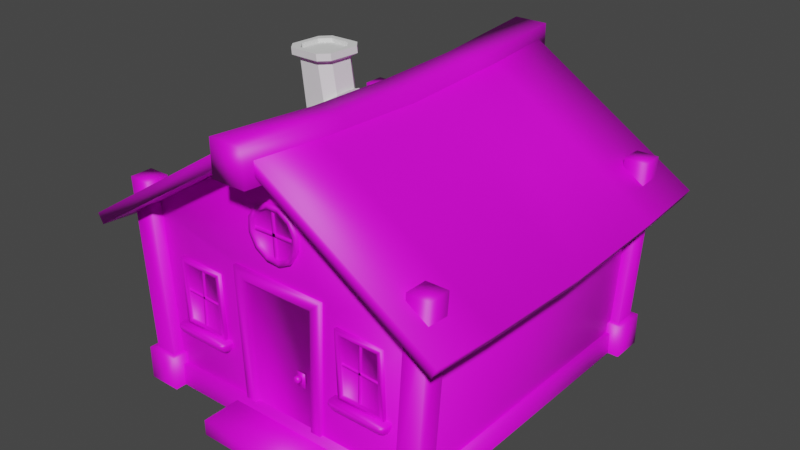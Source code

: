 # Source: House.blend  (saved by Blender 3.1.7; exported with 4.5.12 LTS)
import bpy
from mathutils import Matrix  # noqa: F401  (used for matrix-valued properties, if any)

bpy.ops.wm.read_factory_settings(use_empty=True)
scene = bpy.context.scene
scene.name = 'Scene'

# ---- collections
col_collection_2 = bpy.data.collections.new('Collection 2'); scene.collection.children.link(col_collection_2)

# ---- images (referenced by path relative to the original .blend; pixels are not part of the script)
import os
ASSET_DIR = os.environ.get("B2B_ASSET_DIR", "")  # directory of the original .blend (textures are referenced by path, not embedded)
HERE = os.path.dirname(os.path.abspath(__file__))  # packed textures are extracted next to this script under _unpacked/

def load_image(name, relpath, width, height, colorspace="sRGB"):
    """Load a texture the original file referenced (path relative to the .blend, or extracted next to this script)."""
    p = next((c for c in (os.path.join(HERE, relpath), os.path.join(ASSET_DIR, relpath)) if relpath and os.path.exists(c)), "")
    if p:
        img = bpy.data.images.load(p, check_existing=True)
        img.name = name
    else:  # same state as the original file: an image datablock whose file is absent (Cycles renders it pink)
        img = bpy.data.images.new(name, width, height)
        img.source = "FILE"
        img.filepath = "//" + (relpath or name)
    img.colorspace_settings.name = colorspace
    return img
img_tex_house_png = load_image('Tex_House.png', 'Tex_House.png', 1024, 1024, 'sRGB')
img_tex_house_bricks_png = load_image('Tex_House_Bricks.png', 'Tex_House_Bricks.png', 1024, 1024, 'sRGB')

# ---- materials (node trees are filled in below, after node groups)
mat_mat_house = bpy.data.materials.new('Mat_House')
mat_mat_house.use_transparent_shadow = False
mat_mat_house_bricks = bpy.data.materials.new('Mat_House_Bricks')
mat_mat_house_bricks.use_transparent_shadow = False

# ---- node groups
ng_auto_smooth = bpy.data.node_groups.new('Auto Smooth', 'GeometryNodeTree')
_s = ng_auto_smooth.interface.new_socket(name='Geometry', in_out='OUTPUT', socket_type='NodeSocketGeometry')
_s = ng_auto_smooth.interface.new_socket(name='Geometry', in_out='INPUT', socket_type='NodeSocketGeometry')
_s = ng_auto_smooth.interface.new_socket(name='Angle', in_out='INPUT', socket_type='NodeSocketFloat')
_s.subtype = 'ANGLE'
_s.min_value = 0.0
_s.max_value = 3.142
ng_auto_smooth.is_modifier = True
_N = ng_auto_smooth.nodes; _L = ng_auto_smooth.links
n0 = _N.new('NodeGroupOutput'); n0.name = 'Group Output'; n0.location = (480, -100)
n1 = _N.new('NodeGroupInput'); n1.name = 'Group Input'; n1.location = (-420, -300)
n2 = _N.new('NodeGroupInput'); n2.name = 'Group Input.001'; n2.location = (-60, -100)
n3 = _N.new('GeometryNodeSetShadeSmooth'); n3.name = 'Set Shade Smooth'; n3.location = (120, -100)
n3.domain = 'EDGE'
n4 = _N.new('GeometryNodeSetShadeSmooth'); n4.name = 'Set Shade Smooth.001'; n4.location = (300, -100)
n5 = _N.new('GeometryNodeInputMeshEdgeAngle'); n5.name = 'Edge Angle'; n5.location = (-420, -220)
n6 = _N.new('GeometryNodeInputEdgeSmooth'); n6.name = 'Is Edge Smooth'; n6.location = (-60, -160)
n7 = _N.new('GeometryNodeInputShadeSmooth'); n7.name = 'Is Face Smooth'; n7.location = (-240, -340)
n8 = _N.new('FunctionNodeBooleanMath'); n8.name = 'Boolean Math'; n8.location = (-60, -220)
n9 = _N.new('FunctionNodeCompare'); n9.name = 'Compare'; n9.location = (-240, -180)
n9.operation = 'LESS_EQUAL'
_L.new(n5.outputs[0], n9.inputs[0])
_L.new(n4.outputs[0], n0.inputs[0])
_L.new(n1.outputs[1], n9.inputs[1])
_L.new(n9.outputs[0], n8.inputs[0])
_L.new(n7.outputs[0], n8.inputs[1])
_L.new(n2.outputs[0], n3.inputs[0])
_L.new(n6.outputs[0], n3.inputs[1])
_L.new(n3.outputs[0], n4.inputs[0])
_L.new(n8.outputs[0], n3.inputs[2])
n0.is_active_output = True

# ---- material node trees
mat_mat_house.use_nodes = True; mat_mat_house.node_tree.nodes.clear()
_N = mat_mat_house.node_tree.nodes; _L = mat_mat_house.node_tree.links
n0 = _N.new('ShaderNodeBsdfPrincipled'); n0.name = 'Principled BSDF'; n0.location = (10, 300)
n0.distribution = 'GGX'
n0.subsurface_method = 'RANDOM_WALK_SKIN'
n0.inputs[3].default_value = 1.45
n0.inputs[27].default_value = (0.0, 0.0, 0.0, 1.0)
n0.inputs[28].default_value = 1.0
n1 = _N.new('ShaderNodeOutputMaterial'); n1.name = 'Material Output'; n1.location = (300, 300)
n2 = _N.new('ShaderNodeTexImage'); n2.name = 'Image Texture'; n2.location = (-280, 280)
n2.image = img_tex_house_png
_L.new(n0.outputs[0], n1.inputs[0])
_L.new(n2.outputs[0], n0.inputs[0])
n1.is_active_output = True
mat_mat_house_bricks.use_nodes = True; mat_mat_house_bricks.node_tree.nodes.clear()
_N = mat_mat_house_bricks.node_tree.nodes; _L = mat_mat_house_bricks.node_tree.links
n0 = _N.new('ShaderNodeBsdfPrincipled'); n0.name = 'Principled BSDF'; n0.location = (10, 300)
n0.distribution = 'GGX'
n0.subsurface_method = 'RANDOM_WALK_SKIN'
n0.inputs[3].default_value = 1.45
n0.inputs[27].default_value = (0.0, 0.0, 0.0, 1.0)
n0.inputs[28].default_value = 1.0
n1 = _N.new('ShaderNodeOutputMaterial'); n1.name = 'Material Output'; n1.location = (300, 300)
n2 = _N.new('ShaderNodeTexImage'); n2.name = 'Image Texture'; n2.location = (-280, 280)
n2.image = img_tex_house_bricks_png
_L.new(n0.outputs[0], n1.inputs[0])
_L.new(n2.outputs[0], n0.inputs[0])
n1.is_active_output = True

# ---- world
world_world = bpy.data.worlds.new('World'); scene.world = world_world
world_world.use_nodes = True; world_world.node_tree.nodes.clear()
_N = world_world.node_tree.nodes; _L = world_world.node_tree.links
n0 = _N.new('ShaderNodeOutputWorld'); n0.name = 'World Output'; n0.location = (300, 300)
n1 = _N.new('ShaderNodeBackground'); n1.name = 'Background'; n1.location = (10, 300)
n1.inputs[0].default_value = (0.05088, 0.05088, 0.05088, 1.0)
_L.new(n1.outputs[0], n0.inputs[0])
n0.is_active_output = True
world_world.color = (0.05088, 0.05088, 0.05088)
world_world.use_sun_shadow = False
world_world.sun_shadow_jitter_overblur = 0.0

# ---- meshes
me_cube_012 = bpy.data.meshes.new('Cube.012')
me_cube_012.from_pydata([(-1.69, -1.82, 0.0), (-1.82, -1.82, 2.08), (-1.69, 1.82, 0.0), (-1.82, 1.82, 2.08), (1.69, -1.82, 0.0), (1.82, -1.82, 2.08), (1.69, 1.82, 0.0), (1.82, 1.82, 2.08), (0.0, 1.82, 0.0), (0.0, 1.82, 3.2), (0.0, -1.82, 0.0), (0.0, -1.82, 3.2), (-1.69, 0.0, 0.0), (-1.82, 0.0, 1.95), (1.69, 0.0, 0.0), (1.82, 0.0, 1.95), (0.0, 0.0, 2.99), (0.0, -1.82, 1.748), (-0.5382, -1.82, 1.748), (0.5085, -1.82, 1.742), (0.4641, -1.82, 0.2558), (-0.4642, -1.82, 0.2422), (1.56, -1.95, 0.39), (1.495, -1.625, 1.937e-08), (1.885, -2.015, 1.937e-08), (1.82, -1.95, 0.39), (1.82, -1.69, 0.39), (1.495, -1.625, 0.39), (1.69, -1.69, 2.405), (1.95, -1.69, 2.405), (1.95, -1.95, 2.405), (1.495, -2.015, 1.937e-08), (1.56, -1.69, 0.39), (1.885, -1.625, 1.937e-08), (1.495, -2.015, 0.39), (1.885, -1.625, 0.39), (1.885, -2.015, 0.39), (1.69, -1.95, 2.405), (-1.495, -2.015, 1.937e-08), (-1.82, -1.95, 0.39), (-1.885, -1.625, 1.937e-08), (-1.495, -1.625, 0.39), (-1.885, -1.625, 0.39), (-1.69, -1.95, 2.405), (-1.69, -1.69, 2.405), (-1.95, -1.95, 2.405), (-1.56, -1.95, 0.39), (-1.495, -1.625, 1.937e-08), (-1.56, -1.69, 0.39), (-1.885, -2.015, 1.937e-08), (-1.82, -1.69, 0.39), (-1.495, -2.015, 0.39), (-1.885, -2.015, 0.39), (-1.95, -1.69, 2.405), (1.495, 2.015, 1.937e-08), (1.56, 1.95, 0.39), (1.495, 1.625, 1.937e-08), (1.56, 1.69, 0.39), (1.885, 1.625, 1.937e-08), (1.495, 2.015, 0.39), (1.495, 1.625, 0.39), (1.885, 1.625, 0.39), (1.885, 2.015, 1.937e-08), (1.82, 1.95, 0.39), (1.82, 1.69, 0.39), (1.885, 2.015, 0.39), (1.69, 1.95, 2.405), (1.69, 1.69, 2.405), (1.95, 1.69, 2.405), (1.95, 1.95, 2.405), (-1.495, 2.015, 1.937e-08), (-1.495, 1.625, 1.937e-08), (-1.885, 2.015, 1.937e-08), (-1.82, 1.95, 0.39), (-1.885, 1.625, 1.937e-08), (-1.495, 2.015, 0.39), (-1.885, 2.015, 0.39), (-1.69, 1.69, 2.405), (-1.95, 1.69, 2.405), (-1.56, 1.95, 0.39), (-1.56, 1.69, 0.39), (-1.82, 1.69, 0.39), (-1.495, 1.625, 0.39), (-1.885, 1.625, 0.39), (-1.69, 1.95, 2.405), (-1.95, 1.95, 2.405), (0.0, 2.21, 3.25), (2.165, 2.21, 1.885), (2.23, 2.21, 1.998), (2.23, 1.365, 1.933), (0.065, 2.34e-09, 3.246), (2.165, 1.365, 1.82), (0.065, 1.365, 3.298), (0.0, 1.365, 3.185), (2.23, 2.207e-07, 1.881), (0.0, -2.21, 3.25), (0.065, -2.21, 3.363), (0.065, 2.21, 3.363), (2.165, -2.21, 1.885), (2.23, -2.21, 1.998), (0.0, -2.165e-15, 3.133), (2.23, -1.365, 1.933), (2.165, -1.365, 1.82), (0.065, -1.365, 3.298), (2.165, 2.183e-07, 1.768), (0.0, -1.365, 3.185), (-0.065, -2.21, 3.363), (-2.165, -2.21, 1.885), (-2.23, -2.21, 1.998), (-2.23, 1.365, 1.933), (-2.23, -1.365, 1.933), (-2.165, -1.365, 1.82), (-2.165, 1.365, 1.82), (-2.165, 2.183e-07, 1.768), (-0.065, 2.21, 3.363), (-2.165, 2.21, 1.885), (-2.23, 2.21, 1.998), (-0.065, 2.34e-09, 3.246), (-0.065, -1.365, 3.298), (-0.065, 1.365, 3.298), (-2.23, 2.207e-07, 1.881), (-0.2034, 2.34, 3.026), (0.2034, -2.34, 3.026), (-0.2034, 1.04, 2.924), (-0.2034, -1.24e-07, 2.873), (-0.2034, -1.04, 2.924), (-0.2034, 1.24e-07, 3.31), (-0.2034, 1.04, 3.331), (0.2034, 1.04, 2.924), (0.2034, -1.24e-07, 3.31), (-0.2034, -2.34, 3.026), (-0.2034, -2.34, 3.432), (-0.2034, 2.34, 3.432), (0.2034, -2.34, 3.432), (0.2034, 2.34, 3.026), (0.2034, 2.34, 3.432), (-0.2034, -1.04, 3.331), (0.2034, -1.04, 2.924), (0.2034, 1.24e-07, 2.873), (0.2034, 1.04, 3.331), (0.2034, -1.04, 3.331), (-1.768, -1.885, 0.0), (-1.768, -1.885, 0.26), (-1.768, 1.885, 0.0), (-1.768, 1.885, 0.26), (1.755, -1.885, 0.0), (1.755, -1.885, 0.26), (1.755, 1.885, 0.0), (1.755, 1.885, 0.26), (-0.3953, -1.859, 0.26), (-0.4495, -1.859, 1.69), (-0.52, -1.729, 0.26), (-0.585, -1.729, 1.82), (0.3953, -1.859, 0.26), (0.4495, -1.859, 1.69), (0.52, -1.729, 0.26), (0.585, -1.729, 1.82), (-0.52, -1.859, 0.26), (-0.585, -1.859, 1.82), (0.585, -1.859, 1.82), (0.52, -1.859, 0.26), (-0.3953, -1.807, 0.26), (-0.4495, -1.807, 1.69), (0.4495, -1.807, 1.69), (0.3953, -1.807, 0.26), (-0.65, -2.34, 0.0), (-0.65, -2.34, 0.182), (-0.65, -1.82, 0.0), (-0.65, -1.82, 0.182), (0.65, -2.34, 0.0), (0.65, -2.34, 0.182), (0.65, -1.82, 0.0), (0.65, -1.82, 0.182), (-1.315, -1.859, 0.897), (-1.337, -1.859, 1.573), (-1.365, -1.755, 0.845), (-1.391, -1.755, 1.625), (-0.8471, -1.859, 0.884), (-0.869, -1.859, 1.56), (-0.793, -1.755, 0.832), (-0.819, -1.755, 1.612), (-1.365, -1.859, 0.845), (-1.391, -1.859, 1.625), (-0.819, -1.859, 1.612), (-0.793, -1.859, 0.832), (-1.315, -1.821, 0.897), (-1.337, -1.821, 1.573), (-0.869, -1.821, 1.56), (-0.8471, -1.821, 0.884), (-1.131, -1.833, 0.884), (-1.105, -1.833, 1.573), (-1.131, -1.807, 0.884), (-1.105, -1.807, 1.573), (-1.105, -1.833, 0.884), (-1.079, -1.833, 1.573), (-1.105, -1.807, 0.884), (-1.079, -1.807, 1.573), (-1.359, -1.833, 1.255), (-0.8255, -1.833, 1.229), (-1.359, -1.807, 1.255), (-0.8255, -1.807, 1.229), (-1.359, -1.833, 1.229), (-0.8255, -1.833, 1.203), (-1.359, -1.807, 1.229), (-0.8255, -1.807, 1.203), (0.83, -1.859, 0.897), (0.8081, -1.859, 1.573), (0.78, -1.755, 0.845), (0.754, -1.755, 1.625), (1.298, -1.859, 0.884), (1.276, -1.859, 1.56), (1.352, -1.755, 0.832), (1.326, -1.755, 1.612), (0.78, -1.859, 0.845), (0.754, -1.859, 1.625), (1.326, -1.859, 1.612), (1.352, -1.859, 0.832), (0.83, -1.821, 0.897), (0.8081, -1.821, 1.573), (1.276, -1.821, 1.56), (1.298, -1.821, 0.884), (1.014, -1.833, 0.884), (1.04, -1.833, 1.573), (1.014, -1.807, 0.884), (1.04, -1.807, 1.573), (1.04, -1.833, 0.884), (1.066, -1.833, 1.573), (1.04, -1.807, 0.884), (1.066, -1.807, 1.573), (0.7865, -1.833, 1.255), (1.319, -1.833, 1.229), (0.7865, -1.807, 1.255), (1.319, -1.807, 1.229), (0.7865, -1.833, 1.229), (1.319, -1.833, 1.203), (0.7865, -1.807, 1.229), (1.319, -1.807, 1.203), (-0.01447, -1.833, 2.041), (-0.03528, -1.833, 2.639), (-0.01447, -1.807, 2.041), (-0.03528, -1.807, 2.639), (0.02447, -1.833, 2.042), (0.003658, -1.833, 2.64), (0.02447, -1.807, 2.042), (0.003658, -1.807, 2.64), (-0.2796, -1.833, 2.342), (0.28, -1.833, 2.352), (-0.2796, -1.807, 2.342), (0.28, -1.807, 2.352), (-0.2778, -1.833, 2.303), (0.2817, -1.833, 2.313), (-0.2778, -1.807, 2.303), (0.2817, -1.807, 2.313), (-1.391, -1.82, 0.715), (-1.43, -1.82, 0.845), (-0.767, -1.82, 0.715), (-0.728, -1.82, 0.845), (-1.336, -1.898, 0.715), (-1.391, -1.843, 0.715), (-1.375, -1.882, 0.715), (-1.43, -1.908, 0.845), (-1.375, -1.963, 0.845), (-1.414, -1.947, 0.845), (-0.767, -1.843, 0.715), (-0.822, -1.898, 0.715), (-0.7831, -1.882, 0.715), (-0.7828, -1.963, 0.845), (-0.728, -1.908, 0.845), (-0.744, -1.947, 0.845), (-0.728, -1.82, 0.806), (-0.7411, -1.82, 0.7582), (-1.417, -1.82, 0.7582), (-1.43, -1.82, 0.806), (-0.7828, -1.963, 0.806), (-0.7958, -1.937, 0.7585), (-0.741, -1.882, 0.7584), (-0.728, -1.908, 0.806), (-0.757, -1.921, 0.7585), (-0.7441, -1.947, 0.806), (-1.362, -1.937, 0.7585), (-1.375, -1.963, 0.806), (-1.43, -1.908, 0.806), (-1.417, -1.882, 0.7584), (-1.414, -1.947, 0.806), (-1.401, -1.921, 0.7585), (0.754, -1.82, 0.715), (0.715, -1.82, 0.845), (1.378, -1.82, 0.715), (1.417, -1.82, 0.845), (0.809, -1.898, 0.715), (0.754, -1.843, 0.715), (0.7701, -1.882, 0.715), (0.715, -1.908, 0.845), (0.7698, -1.963, 0.845), (0.731, -1.947, 0.845), (1.378, -1.843, 0.715), (1.323, -1.898, 0.715), (1.362, -1.882, 0.715), (1.362, -1.963, 0.845), (1.417, -1.908, 0.845), (1.401, -1.947, 0.845), (1.417, -1.82, 0.806), (1.404, -1.82, 0.7582), (0.7281, -1.82, 0.7582), (0.715, -1.82, 0.806), (1.362, -1.963, 0.806), (1.349, -1.937, 0.7585), (1.404, -1.882, 0.7584), (1.417, -1.908, 0.806), (1.388, -1.921, 0.7585), (1.401, -1.947, 0.806), (0.7828, -1.937, 0.7585), (0.7698, -1.963, 0.806), (0.715, -1.908, 0.806), (0.728, -1.882, 0.7584), (0.7311, -1.947, 0.806), (0.744, -1.921, 0.7585), (0.2484, -1.825, 0.861), (0.2412, -1.825, 0.8511), (0.2412, -1.825, 0.8389), (0.2484, -1.825, 0.829), (0.26, -1.825, 0.8253), (0.2716, -1.825, 0.829), (0.2788, -1.825, 0.8389), (0.2788, -1.825, 0.8511), (0.26, -1.825, 0.8647), (0.2716, -1.825, 0.861), (0.26, -1.904, 0.8647), (0.26, -1.894, 0.8802), (0.2716, -1.904, 0.861), (0.2807, -1.894, 0.8735), (0.2788, -1.904, 0.8511), (0.2935, -1.894, 0.8559), (0.2788, -1.904, 0.8389), (0.2935, -1.894, 0.8341), (0.2716, -1.904, 0.829), (0.2807, -1.894, 0.8165), (0.26, -1.904, 0.8253), (0.26, -1.894, 0.8098), (0.2484, -1.904, 0.829), (0.2393, -1.894, 0.8165), (0.2412, -1.904, 0.8389), (0.2265, -1.894, 0.8341), (0.2412, -1.904, 0.8511), (0.2265, -1.894, 0.8559), (0.2484, -1.904, 0.861), (0.2393, -1.894, 0.8735), (0.26, -1.84, 0.8647), (0.26, -1.872, 0.8866), (0.26, -1.85, 0.8802), (0.2716, -1.84, 0.861), (0.2845, -1.872, 0.8787), (0.2807, -1.85, 0.8735), (0.2788, -1.84, 0.8511), (0.2996, -1.872, 0.8579), (0.2935, -1.85, 0.8559), (0.2788, -1.84, 0.8389), (0.2996, -1.872, 0.8321), (0.2935, -1.85, 0.8341), (0.2716, -1.84, 0.829), (0.2845, -1.872, 0.8113), (0.2807, -1.85, 0.8165), (0.26, -1.84, 0.8253), (0.26, -1.872, 0.8034), (0.26, -1.85, 0.8098), (0.2484, -1.84, 0.829), (0.2355, -1.872, 0.8113), (0.2393, -1.85, 0.8165), (0.2412, -1.84, 0.8389), (0.2204, -1.872, 0.8321), (0.2265, -1.85, 0.8341), (0.2412, -1.84, 0.8511), (0.2204, -1.872, 0.8579), (0.2265, -1.85, 0.8559), (0.2484, -1.84, 0.861), (0.2355, -1.872, 0.8787), (0.2393, -1.85, 0.8735), (0.208, -1.827, 0.728), (0.208, -1.827, 0.897), (0.208, -1.82, 0.728), (0.208, -1.82, 0.897), (0.312, -1.827, 0.728), (0.312, -1.827, 0.897), (0.312, -1.82, 0.728), (0.312, -1.82, 0.897), (-0.06841, -1.779, 2.658), (-0.05602, -1.861, 2.6), (0.09961, -1.779, 2.649), (0.08156, -1.861, 2.593), (0.2409, -1.779, 2.558), (0.1973, -1.861, 2.519), (0.3177, -1.779, 2.408), (0.2602, -1.861, 2.396), (0.3094, -1.779, 2.24), (0.2533, -1.861, 2.258), (0.2181, -1.779, 2.099), (0.1786, -1.861, 2.143), (0.06841, -1.779, 2.022), (0.05602, -1.861, 2.08), (-0.09961, -1.779, 2.031), (-0.08156, -1.861, 2.087), (-0.2409, -1.779, 2.122), (-0.1973, -1.861, 2.161), (-0.3177, -1.779, 2.272), (-0.2602, -1.861, 2.284), (-0.3094, -1.779, 2.44), (-0.2533, -1.861, 2.422), (-0.2181, -1.779, 2.581), (-0.1786, -1.861, 2.537), (0.09961, -1.861, 2.649), (-0.06841, -1.861, 2.658), (0.2409, -1.861, 2.558), (0.3177, -1.861, 2.408), (0.3094, -1.861, 2.24), (0.2181, -1.861, 2.099), (0.06841, -1.861, 2.022), (-0.09961, -1.861, 2.031), (-0.2409, -1.861, 2.122), (-0.3177, -1.861, 2.272), (-0.3094, -1.861, 2.44), (-0.2181, -1.861, 2.581), (0.08156, -1.822, 2.593), (-0.05602, -1.822, 2.6), (0.1973, -1.822, 2.519), (0.2602, -1.822, 2.396), (0.2533, -1.822, 2.258), (0.1786, -1.822, 2.143), (0.05602, -1.822, 2.08), (-0.08156, -1.822, 2.087), (-0.1973, -1.822, 2.161), (-0.2602, -1.822, 2.284), (-0.2533, -1.822, 2.422), (-0.1786, -1.822, 2.537)], [], [(12, 13, 3, 2), (8, 9, 7, 6), (14, 15, 5, 4), (16, 13, 1, 11), (15, 16, 11, 5), (4, 20, 10), (2, 3, 9, 8), (7, 9, 16, 15), (9, 3, 13, 16), (6, 7, 15, 14), (0, 1, 13, 12), (1, 18, 17, 11), (21, 18, 1, 0), (20, 4, 5, 19), (19, 5, 11, 17), (0, 10, 21), (31, 34, 27, 23), (23, 27, 35, 33), (33, 35, 36, 24), (24, 36, 34, 31), (25, 26, 29, 30), (22, 32, 27, 34), (32, 26, 35, 27), (26, 25, 36, 35), (25, 22, 34, 36), (29, 28, 37, 30), (32, 22, 37, 28), (22, 25, 30, 37), (26, 32, 28, 29), (38, 47, 41, 51), (47, 40, 42, 41), (40, 49, 52, 42), (49, 38, 51, 52), (39, 45, 53, 50), (46, 51, 41, 48), (48, 41, 42, 50), (50, 42, 52, 39), (39, 52, 51, 46), (53, 45, 43, 44), (48, 44, 43, 46), (46, 43, 45, 39), (50, 53, 44, 48), (54, 56, 60, 59), (56, 58, 61, 60), (58, 62, 65, 61), (62, 54, 59, 65), (55, 59, 60, 57), (57, 60, 61, 64), (64, 61, 65, 63), (63, 65, 59, 55), (57, 67, 66, 55), (55, 66, 69, 63), (64, 68, 67, 57), (63, 69, 68, 64), (68, 69, 66, 67), (70, 75, 82, 71), (71, 82, 83, 74), (74, 83, 76, 72), (72, 76, 75, 70), (73, 81, 78, 85), (79, 80, 82, 75), (81, 73, 76, 83), (73, 79, 75, 76), (78, 77, 84, 85), (80, 79, 84, 77), (79, 73, 85, 84), (81, 80, 77, 78), (80, 81, 83, 82), (97, 92, 89, 88), (86, 97, 88, 87), (91, 104, 100, 93), (94, 90, 103, 101), (89, 94, 104, 91), (87, 91, 93, 86), (93, 92, 97, 86), (88, 89, 91, 87), (104, 94, 101, 102), (92, 90, 94, 89), (98, 99, 96, 95), (102, 101, 99, 98), (105, 102, 98, 95), (100, 104, 102, 105), (101, 103, 96, 99), (114, 116, 109, 119), (86, 115, 116, 114), (107, 95, 106, 108), (111, 107, 108, 110), (105, 95, 107, 111), (112, 93, 100, 113), (120, 110, 118, 117), (109, 112, 113, 120), (115, 86, 93, 112), (116, 115, 112, 109), (113, 111, 110, 120), (119, 109, 120, 117), (100, 105, 111, 113), (110, 108, 106, 118), (123, 127, 132, 121), (121, 132, 135, 134), (137, 140, 133, 122), (122, 133, 131, 130), (125, 137, 122, 130), (135, 132, 127, 139), (139, 127, 126, 129), (129, 126, 136, 140), (121, 134, 128, 123), (123, 128, 138, 124), (124, 138, 137, 125), (134, 135, 139, 128), (128, 139, 129, 138), (138, 129, 140, 137), (130, 131, 136, 125), (125, 136, 126, 124), (124, 126, 127, 123), (140, 136, 131, 133), (141, 142, 144, 143), (143, 144, 148, 147), (147, 148, 146, 145), (145, 146, 142, 141), (148, 144, 142, 146), (157, 158, 152, 151), (155, 156, 159, 160), (154, 150, 162, 163), (156, 152, 158, 159), (149, 150, 158, 157), (154, 153, 160, 159), (164, 163, 162, 161), (150, 154, 159, 158), (153, 154, 163, 164), (150, 149, 161, 162), (165, 166, 168, 167), (171, 172, 170, 169), (169, 170, 166, 165), (172, 168, 166, 170), (181, 182, 176, 175), (179, 180, 183, 184), (173, 177, 188, 185), (175, 179, 184, 181), (180, 176, 182, 183), (173, 174, 182, 181), (178, 177, 184, 183), (177, 173, 181, 184), (174, 178, 183, 182), (174, 173, 185, 186), (178, 174, 186, 187), (177, 178, 187, 188), (189, 190, 192, 191), (201, 202, 198, 197), (195, 196, 194, 193), (193, 194, 190, 189), (203, 204, 202, 201), (197, 198, 200, 199), (213, 214, 208, 207), (211, 212, 215, 216), (205, 209, 220, 217), (207, 211, 216, 213), (212, 208, 214, 215), (205, 206, 214, 213), (210, 209, 216, 215), (209, 205, 213, 216), (206, 210, 215, 214), (206, 205, 217, 218), (210, 206, 218, 219), (209, 210, 219, 220), (221, 222, 224, 223), (233, 234, 230, 229), (227, 228, 226, 225), (225, 226, 222, 221), (235, 236, 234, 233), (229, 230, 232, 231), (237, 238, 240, 239), (249, 250, 246, 245), (243, 244, 242, 241), (241, 242, 238, 237), (251, 252, 250, 249), (245, 246, 248, 247), (253, 255, 263, 265, 264, 257, 259, 258), (255, 270, 275, 263), (258, 282, 271, 253), (277, 265, 263, 275), (266, 273, 278, 268), (269, 256, 267, 276), (273, 266, 261, 280), (281, 260, 254, 272), (256, 254, 260, 262, 261, 266, 268, 267), (274, 264, 265, 277), (257, 279, 284, 259), (280, 261, 262, 283), (283, 262, 260, 281), (259, 284, 282, 258), (264, 274, 279, 257), (268, 278, 276, 267), (274, 277, 278, 273), (277, 275, 276, 278), (280, 283, 284, 279), (283, 281, 282, 284), (275, 270, 269, 276), (273, 280, 279, 274), (271, 282, 281, 272), (285, 287, 295, 297, 296, 289, 291, 290), (287, 302, 307, 295), (290, 314, 303, 285), (309, 297, 295, 307), (298, 305, 310, 300), (301, 288, 299, 308), (305, 298, 293, 312), (313, 292, 286, 304), (288, 286, 292, 294, 293, 298, 300, 299), (306, 296, 297, 309), (289, 311, 316, 291), (312, 293, 294, 315), (315, 294, 292, 313), (291, 316, 314, 290), (296, 306, 311, 289), (300, 310, 308, 299), (306, 309, 310, 305), (309, 307, 308, 310), (312, 315, 316, 311), (315, 313, 314, 316), (307, 302, 301, 308), (305, 312, 311, 306), (303, 314, 313, 304), (346, 328, 348, 375), (332, 334, 357, 354), (334, 336, 360, 357), (336, 338, 363, 360), (338, 340, 366, 363), (340, 342, 369, 366), (342, 344, 372, 369), (344, 346, 375, 372), (330, 332, 354, 351), (359, 362, 321, 322), (374, 347, 325, 317), (350, 353, 324, 326), (356, 359, 322, 323), (362, 365, 320, 321), (368, 371, 318, 319), (347, 350, 326, 325), (353, 356, 323, 324), (371, 374, 317, 318), (330, 328, 327, 329), (332, 330, 329, 331), (334, 332, 331, 333), (336, 334, 333, 335), (338, 336, 335, 337), (340, 338, 337, 339), (342, 340, 339, 341), (344, 342, 341, 343), (346, 344, 343, 345), (328, 346, 345, 327), (329, 327, 345, 343, 341, 339, 337, 335, 333, 331), (348, 351, 352, 349), (349, 352, 350, 347), (351, 354, 355, 352), (352, 355, 353, 350), (354, 357, 358, 355), (355, 358, 356, 353), (357, 360, 361, 358), (358, 361, 359, 356), (360, 363, 364, 361), (361, 364, 362, 359), (363, 366, 367, 364), (364, 367, 365, 362), (366, 369, 370, 367), (367, 370, 368, 365), (369, 372, 373, 370), (370, 373, 371, 368), (372, 375, 376, 373), (373, 376, 374, 371), (375, 348, 349, 376), (376, 349, 347, 374), (365, 368, 319, 320), (328, 330, 351, 348), (377, 378, 380, 379), (383, 384, 382, 381), (381, 382, 378, 377), (379, 383, 381, 377), (384, 380, 378, 382), (385, 410, 409, 387), (387, 409, 411, 389), (389, 411, 412, 391), (391, 412, 413, 393), (393, 413, 414, 395), (395, 414, 415, 397), (397, 415, 416, 399), (399, 416, 417, 401), (401, 417, 418, 403), (403, 418, 419, 405), (398, 396, 426, 427), (405, 419, 420, 407), (407, 420, 410, 385), (386, 388, 409, 410), (388, 390, 411, 409), (390, 392, 412, 411), (392, 394, 413, 412), (394, 396, 414, 413), (396, 398, 415, 414), (398, 400, 416, 415), (400, 402, 417, 416), (402, 404, 418, 417), (404, 406, 419, 418), (406, 408, 420, 419), (408, 386, 410, 420), (421, 422, 432, 431, 430, 429, 428, 427, 426, 425, 424, 423), (392, 390, 423, 424), (406, 404, 430, 431), (400, 398, 427, 428), (394, 392, 424, 425), (408, 406, 431, 432), (388, 386, 422, 421), (402, 400, 428, 429), (396, 394, 425, 426), (386, 408, 432, 422), (390, 388, 421, 423), (404, 402, 429, 430), (185, 188, 187, 186), (217, 220, 219, 218)])
me_cube_012.polygons.foreach_set('use_smooth', [True] * 317)
me_cube_012.polygons.foreach_set('material_index', [0, 0, 0, 0, 0, 0, 0, 0, 0, 0, 0, 1, 1, 1, 1, 0, 0, 0, 0, 0, 0, 0, 0, 0, 0, 0, 0, 0, 0, 0, 0, 0, 0, 0, 0, 0, 0, 0, 0, 0, 0, 0, 0, 0, 0, 0, 0, 0, 0, 0, 0, 0, 0, 0, 0, 0, 0, 0, 0, 0, 0, 0, 0, 0, 0, 0, 0, 0, 0, 0, 0, 0, 0, 0, 0, 0, 0, 0, 0, 0, 0, 0, 0, 0, 0, 0, 0, 0, 0, 0, 0, 0, 0, 0, 0, 0, 0, 0, 0, 0, 0, 0, 0, 0, 0, 0, 0, 0, 0, 0, 0, 0, 0, 0, 0, 0, 0, 0, 0, 0, 0, 0, 0, 0, 0, 0, 0, 0, 0, 0, 0, 0, 0, 0, 0, 0, 0, 0, 0, 0, 0, 0, 0, 0, 0, 0, 0, 0, 0, 0, 0, 0, 0, 0, 0, 0, 0, 0, 0, 0, 0, 0, 0, 0, 0, 0, 0, 0, 0, 0, 0, 0, 0, 0, 0, 0, 0, 0, 0, 0, 0, 0, 0, 0, 0, 0, 0, 0, 0, 0, 0, 0, 0, 0, 0, 0, 0, 0, 0, 0, 0, 0, 0, 0, 0, 0, 0, 0, 0, 0, 0, 0, 0, 0, 0, 0, 0, 0, 0, 0, 0, 0, 0, 0, 0, 0, 0, 0, 0, 0, 0, 0, 0, 0, 0, 0, 0, 0, 0, 0, 0, 0, 0, 0, 0, 0, 0, 0, 0, 0, 0, 0, 0, 0, 0, 0, 0, 0, 0, 0, 0, 0, 0, 0, 0, 0, 0, 0, 0, 0, 0, 0, 0, 0, 0, 0, 0, 0, 0, 0, 0, 0, 0, 0, 0, 0, 0, 0, 0, 0, 0, 0, 0, 0, 0, 0, 0, 0, 0, 0, 0, 0, 0, 0, 0, 0, 0, 0, 0, 0, 0, 0, 0, 0, 0, 0, 0])
_uv = me_cube_012.uv_layers.new(name='UVMap')
_uv.uv.foreach_set('vector', [0.0261, 0.9211, 0.05377, 0.9211, 0.0556, 0.9468, 0.0261, 0.9468, 0.07027, 0.8671, 0.0261, 0.8671, 0.04083, 0.8413, 0.07027, 0.8431, 0.1439, 0.9229, 0.1715, 0.9229, 0.1734, 0.9487, 0.1439, 0.9486, 0.1157, 0.858, 0.1156, 0.8836, 0.08988, 0.8836, 0.08989, 0.858, 0.1156, 0.8321, 0.1157, 0.858, 0.08989, 0.858, 0.08988, 0.8321, 0.1864, 0.8259, 0.1828, 0.8086, 0.1864, 0.802, 0.07027, 0.891, 0.04083, 0.8928, 0.0261, 0.8671, 0.07027, 0.8671, 0.1414, 0.8321, 0.1414, 0.858, 0.1157, 0.858, 0.1156, 0.8321, 0.1414, 0.858, 0.1414, 0.8836, 0.1156, 0.8836, 0.1157, 0.858, 0.1439, 0.8971, 0.1734, 0.8972, 0.1715, 0.9229, 0.1439, 0.9229, 0.0261, 0.8953, 0.0556, 0.8953, 0.05377, 0.9211, 0.0261, 0.9211, -0.0003184, 0.6274, 0.3512, 0.5364, 0.4988, 0.5364, 0.4988, 0.9126, 0.3715, 0.1234, 0.3512, 0.5364, -0.0003184, 0.6274, 0.03533, 0.05703, 0.626, 0.1272, 0.9622, 0.05703, 0.9978, 0.6274, 0.6382, 0.5347, 0.6382, 0.5347, 0.9978, 0.6274, 0.4988, 0.9126, 0.4988, 0.5364, 0.1864, 0.7781, 0.1864, 0.802, 0.183, 0.7954, 0.4523, 0.9547, 0.4578, 0.9547, 0.4578, 0.9602, 0.4523, 0.9602, 0.3694, 0.7106, 0.3639, 0.7106, 0.3639, 0.7051, 0.3694, 0.7051, 0.4174, 0.9592, 0.4229, 0.9592, 0.4229, 0.9648, 0.4174, 0.9647, 0.3994, 0.961, 0.3939, 0.961, 0.3939, 0.9555, 0.3994, 0.9555, 0.4308, 0.7146, 0.4272, 0.7146, 0.4272, 0.686, 0.4308, 0.686, 0.339, 0.9562, 0.339, 0.9598, 0.3381, 0.9608, 0.3381, 0.9552, 0.339, 0.9598, 0.3427, 0.9598, 0.3436, 0.9608, 0.3381, 0.9608, 0.3427, 0.9598, 0.3427, 0.9562, 0.3436, 0.9552, 0.3436, 0.9608, 0.3427, 0.9562, 0.339, 0.9562, 0.3381, 0.9552, 0.3436, 0.9552, 0.2761, 0.7172, 0.2798, 0.7172, 0.2798, 0.7209, 0.2761, 0.7209, 0.4437, 0.686, 0.4473, 0.686, 0.4473, 0.7143, 0.4437, 0.7143, 0.4375, 0.6547, 0.4412, 0.655, 0.4412, 0.6835, 0.4375, 0.6833, 0.3852, 0.6648, 0.3888, 0.6646, 0.3888, 0.6931, 0.3852, 0.6934, 0.4499, 0.959, 0.4499, 0.9646, 0.4444, 0.9645, 0.4444, 0.959, 0.3436, 0.9472, 0.3436, 0.9528, 0.3381, 0.9528, 0.3381, 0.9472, 0.2883, 0.9634, 0.2883, 0.9578, 0.2938, 0.9578, 0.2938, 0.9634, 0.3596, 0.9552, 0.3596, 0.9608, 0.3541, 0.9608, 0.3541, 0.9552, 0.456, 0.6833, 0.456, 0.6547, 0.4596, 0.6547, 0.4596, 0.6833, 0.3757, 0.9529, 0.3766, 0.952, 0.3766, 0.9575, 0.3757, 0.9566, 0.3757, 0.9566, 0.3766, 0.9575, 0.3711, 0.9575, 0.372, 0.9566, 0.372, 0.9566, 0.3711, 0.9575, 0.3711, 0.952, 0.372, 0.9529, 0.372, 0.9529, 0.3711, 0.952, 0.3766, 0.952, 0.3757, 0.9529, 0.4624, 0.5736, 0.4624, 0.5699, 0.466, 0.5699, 0.466, 0.5736, 0.3326, 0.6866, 0.3326, 0.7148, 0.3289, 0.7149, 0.3289, 0.6866, 0.4512, 0.559, 0.4512, 0.5304, 0.4548, 0.5301, 0.4548, 0.5587, 0.4308, 0.6549, 0.4308, 0.6835, 0.4272, 0.6833, 0.4272, 0.6547, 0.3631, 0.9633, 0.3631, 0.9578, 0.3686, 0.9578, 0.3686, 0.9633, 0.4076, 0.9555, 0.4076, 0.961, 0.4021, 0.961, 0.4021, 0.9555, 0.4339, 0.9645, 0.4339, 0.959, 0.4394, 0.959, 0.4394, 0.9645, 0.3516, 0.9472, 0.3516, 0.9528, 0.3461, 0.9528, 0.3461, 0.9472, 0.331, 0.9598, 0.3301, 0.9608, 0.3301, 0.9552, 0.331, 0.9562, 0.331, 0.9562, 0.3301, 0.9552, 0.3356, 0.9552, 0.3347, 0.9562, 0.3347, 0.9562, 0.3356, 0.9552, 0.3356, 0.9608, 0.3347, 0.9598, 0.3347, 0.9598, 0.3356, 0.9608, 0.3301, 0.9608, 0.331, 0.9598, 0.3264, 0.6866, 0.3264, 0.7149, 0.3227, 0.7149, 0.3227, 0.6866, 0.3827, 0.6646, 0.3827, 0.6931, 0.379, 0.6934, 0.379, 0.6648, 0.4473, 0.655, 0.4473, 0.6835, 0.4437, 0.6833, 0.4437, 0.6547, 0.4375, 0.7146, 0.4375, 0.686, 0.4412, 0.686, 0.4412, 0.7146, 0.3227, 0.7211, 0.3227, 0.7174, 0.3264, 0.7174, 0.3264, 0.7211, 0.4581, 0.8237, 0.4526, 0.8237, 0.4526, 0.8182, 0.4581, 0.8182, 0.2824, 0.9623, 0.2769, 0.9623, 0.2769, 0.9567, 0.2824, 0.9567, 0.3841, 0.957, 0.3896, 0.957, 0.3896, 0.9625, 0.3841, 0.9625, 0.3356, 0.9528, 0.3301, 0.9528, 0.3301, 0.9472, 0.3356, 0.9472, 0.456, 0.6858, 0.4596, 0.6858, 0.4596, 0.7144, 0.456, 0.7144, 0.347, 0.9562, 0.347, 0.9598, 0.3461, 0.9608, 0.3461, 0.9552, 0.3507, 0.9598, 0.3507, 0.9562, 0.3516, 0.9552, 0.3516, 0.9608, 0.3507, 0.9562, 0.347, 0.9562, 0.3461, 0.9552, 0.3516, 0.9552, 0.4238, 0.7211, 0.4201, 0.7211, 0.4201, 0.7175, 0.4238, 0.7175, 0.461, 0.5584, 0.4573, 0.5584, 0.4573, 0.5302, 0.461, 0.5301, 0.3729, 0.6646, 0.3765, 0.6648, 0.3765, 0.6934, 0.3729, 0.6931, 0.4535, 0.6833, 0.4498, 0.6835, 0.4498, 0.655, 0.4535, 0.6547, 0.347, 0.9598, 0.3507, 0.9598, 0.3516, 0.9608, 0.3461, 0.9608, 0.9247, 0.8321, 0.9247, 0.844, 0.8939, 0.8441, 0.8939, 0.8321, 0.9616, 0.8683, 0.9598, 0.8684, 0.9598, 0.8322, 0.9616, 0.8321, 0.7761, 0.8269, 0.7761, 0.8075, 0.807, 0.8075, 0.807, 0.8268, 0.8939, 0.8634, 0.9247, 0.8634, 0.9247, 0.8827, 0.8939, 0.8827, 0.8355, 0.8533, 0.8348, 0.8726, 0.8331, 0.8726, 0.8338, 0.8533, 0.7761, 0.8388, 0.7761, 0.8269, 0.807, 0.8268, 0.807, 0.8388, 0.8172, 0.9511, 0.8187, 0.9512, 0.8187, 0.9632, 0.8172, 0.9631, 0.8364, 0.8413, 0.8355, 0.8533, 0.8338, 0.8533, 0.8348, 0.8413, 0.8331, 0.8726, 0.8348, 0.8726, 0.8355, 0.8919, 0.8338, 0.8919, 0.9247, 0.844, 0.9247, 0.8634, 0.8939, 0.8634, 0.8939, 0.8441, 0.9635, 0.7762, 0.9653, 0.7763, 0.9653, 0.8125, 0.9635, 0.8125, 0.8338, 0.8919, 0.8355, 0.8919, 0.8364, 0.9038, 0.8348, 0.9039, 0.807, 0.7882, 0.7761, 0.7882, 0.7761, 0.7762, 0.807, 0.7762, 0.807, 0.8075, 0.7761, 0.8075, 0.7761, 0.7882, 0.807, 0.7882, 0.8939, 0.8827, 0.9247, 0.8827, 0.9247, 0.8947, 0.8939, 0.8947, 0.8399, 0.8861, 0.8704, 0.8861, 0.8704, 0.8981, 0.8399, 0.8981, 0.9639, 0.9009, 0.9639, 0.9371, 0.9621, 0.937, 0.9621, 0.9008, 0.9641, 0.8684, 0.9641, 0.8322, 0.966, 0.8321, 0.966, 0.8683, 0.9548, 0.844, 0.9557, 0.8321, 0.9573, 0.8321, 0.9564, 0.8441, 0.807, 0.7882, 0.807, 0.7762, 0.8374, 0.7763, 0.8374, 0.7882, 0.8374, 0.8269, 0.807, 0.8268, 0.807, 0.8075, 0.8374, 0.8075, 0.8704, 0.9174, 0.8704, 0.9367, 0.8399, 0.9367, 0.8399, 0.9174, 0.9564, 0.8827, 0.9548, 0.8827, 0.954, 0.8634, 0.9557, 0.8634, 0.8374, 0.8388, 0.807, 0.8388, 0.807, 0.8268, 0.8374, 0.8269, 0.9573, 0.8947, 0.9557, 0.8946, 0.9548, 0.8827, 0.9564, 0.8827, 0.954, 0.8634, 0.9548, 0.844, 0.9564, 0.8441, 0.9557, 0.8634, 0.8399, 0.8981, 0.8704, 0.8981, 0.8704, 0.9174, 0.8399, 0.9174, 0.807, 0.8075, 0.807, 0.7882, 0.8374, 0.7882, 0.8374, 0.8075, 0.8704, 0.9367, 0.8704, 0.9487, 0.8399, 0.9487, 0.8399, 0.9367, 0.3235, 0.643, 0.3292, 0.643, 0.3306, 0.6614, 0.3249, 0.6614, 0.4094, 0.7051, 0.4094, 0.7108, 0.4036, 0.7108, 0.4036, 0.7051, 0.4279, 0.6338, 0.4336, 0.6338, 0.435, 0.6522, 0.4293, 0.6522, 0.4176, 0.7108, 0.4119, 0.7108, 0.4119, 0.7051, 0.4176, 0.7051, 0.4433, 0.6044, 0.4375, 0.6044, 0.4375, 0.586, 0.4433, 0.586, 0.4458, 0.586, 0.4515, 0.586, 0.4515, 0.6044, 0.4458, 0.6044, 0.4458, 0.6044, 0.4515, 0.6044, 0.4515, 0.6191, 0.4458, 0.6191, 0.4458, 0.6191, 0.4515, 0.6191, 0.4515, 0.6338, 0.4458, 0.6338, 0.4433, 0.6522, 0.4375, 0.6522, 0.4375, 0.6338, 0.4433, 0.6338, 0.4433, 0.6338, 0.4375, 0.6338, 0.4375, 0.6191, 0.4433, 0.6191, 0.4433, 0.6191, 0.4375, 0.6191, 0.4375, 0.6044, 0.4433, 0.6044, 0.4293, 0.586, 0.435, 0.586, 0.4336, 0.6044, 0.4279, 0.6044, 0.4279, 0.6044, 0.4336, 0.6044, 0.4333, 0.6191, 0.4272, 0.6191, 0.4272, 0.6191, 0.4333, 0.6191, 0.4336, 0.6338, 0.4279, 0.6338, 0.3249, 0.5952, 0.3306, 0.5952, 0.3292, 0.6136, 0.3235, 0.6136, 0.3235, 0.6136, 0.3292, 0.6136, 0.3289, 0.6283, 0.3227, 0.6283, 0.3227, 0.6283, 0.3289, 0.6283, 0.3292, 0.643, 0.3235, 0.643, 0.4458, 0.6338, 0.4515, 0.6338, 0.4515, 0.6522, 0.4458, 0.6522, 0.4389, 0.7762, 0.4425, 0.7762, 0.4425, 0.8296, 0.4389, 0.8296, 0.3179, 0.9452, 0.3142, 0.9452, 0.3142, 0.8953, 0.3179, 0.8953, 0.3081, 0.8953, 0.3117, 0.8953, 0.3117, 0.9487, 0.3081, 0.9486, 0.4487, 0.8261, 0.445, 0.8261, 0.445, 0.7762, 0.4487, 0.7762, 0.3399, 0.7762, 0.3898, 0.7762, 0.3898, 0.8296, 0.3399, 0.8296, 0.4185, 0.6743, 0.4185, 0.6964, 0.4166, 0.6964, 0.4166, 0.6743, 0.3018, 0.697, 0.3018, 0.6749, 0.3037, 0.6749, 0.3037, 0.697, 0.4353, 0.5423, 0.4353, 0.5551, 0.4346, 0.5551, 0.4346, 0.5423, 0.4307, 0.6818, 0.4307, 0.6983, 0.4289, 0.6983, 0.4289, 0.6818, 0.3423, 0.6283, 0.3416, 0.6485, 0.3397, 0.6504, 0.3406, 0.6283, 0.3543, 0.6485, 0.3535, 0.6283, 0.3553, 0.6283, 0.3562, 0.6504, 0.6706, 0.8963, 0.6714, 0.9166, 0.6587, 0.9166, 0.6595, 0.8963, 0.3416, 0.6485, 0.3543, 0.6485, 0.3562, 0.6504, 0.3397, 0.6504, 0.4267, 0.5497, 0.4267, 0.5698, 0.4259, 0.5698, 0.4259, 0.5497, 0.4322, 0.613, 0.4322, 0.6331, 0.4315, 0.6331, 0.4315, 0.613, 0.4153, 0.6355, 0.4129, 0.6355, 0.4129, 0.63, 0.4153, 0.63, 0.3906, 0.7014, 0.393, 0.7014, 0.393, 0.707, 0.3906, 0.7069, 0.4153, 0.6275, 0.4129, 0.6275, 0.4129, 0.6091, 0.4153, 0.6091, 0.4098, 0.5458, 0.4098, 0.5642, 0.4043, 0.5642, 0.4043, 0.5458, 0.7159, 0.8967, 0.7159, 0.9078, 0.7145, 0.9078, 0.7145, 0.8967, 0.5831, 0.9506, 0.5831, 0.9397, 0.5846, 0.9397, 0.5846, 0.9506, 0.5909, 0.9562, 0.5909, 0.9496, 0.5915, 0.9496, 0.5915, 0.9562, 0.6814, 0.9424, 0.6814, 0.9343, 0.6828, 0.9343, 0.6828, 0.9424, 0.7174, 0.8649, 0.7174, 0.873, 0.7159, 0.873, 0.7159, 0.8649, 0.6363, 0.9347, 0.6362, 0.9251, 0.637, 0.9244, 0.637, 0.9354, 0.6296, 0.9255, 0.6296, 0.9351, 0.6289, 0.9359, 0.6289, 0.9248, 0.6296, 0.9351, 0.6363, 0.9347, 0.637, 0.9354, 0.6289, 0.9359, 0.6362, 0.9251, 0.6296, 0.9255, 0.6289, 0.9248, 0.637, 0.9244, 0.7187, 0.941, 0.7187, 0.9505, 0.7181, 0.9505, 0.7181, 0.941, 0.7139, 0.9557, 0.7139, 0.949, 0.7144, 0.949, 0.7144, 0.9557, 0.717, 0.8251, 0.717, 0.8346, 0.7165, 0.8346, 0.7165, 0.8251, 0.4709, 0.6812, 0.4709, 0.6909, 0.4705, 0.6909, 0.4705, 0.6812, 0.4725, 0.5402, 0.4725, 0.5478, 0.4721, 0.5477, 0.4721, 0.5402, 0.4704, 0.6767, 0.4704, 0.667, 0.4707, 0.667, 0.4707, 0.6767, 0.4707, 0.5718, 0.4707, 0.5816, 0.4703, 0.5815, 0.4703, 0.5718, 0.4724, 0.5935, 0.4724, 0.586, 0.4727, 0.586, 0.4727, 0.5935, 0.4732, 0.5793, 0.4732, 0.5718, 0.4735, 0.5718, 0.4735, 0.5793, 0.7159, 0.8832, 0.7159, 0.8943, 0.7145, 0.8943, 0.7145, 0.8832, 0.7145, 0.933, 0.7145, 0.922, 0.7159, 0.922, 0.7159, 0.933, 0.5939, 0.9562, 0.5939, 0.9496, 0.5945, 0.9496, 0.5945, 0.9562, 0.6814, 0.9111, 0.6814, 0.903, 0.6828, 0.903, 0.6828, 0.9111, 0.7179, 0.8145, 0.7179, 0.8226, 0.7165, 0.8226, 0.7165, 0.8145, 0.5315, 0.9421, 0.5315, 0.9325, 0.5322, 0.9317, 0.5322, 0.9428, 0.5249, 0.9329, 0.5249, 0.9425, 0.5242, 0.9432, 0.5242, 0.9322, 0.5249, 0.9425, 0.5315, 0.9421, 0.5322, 0.9428, 0.5242, 0.9432, 0.5315, 0.9325, 0.5249, 0.9329, 0.5242, 0.9322, 0.5322, 0.9317, 0.5432, 0.9431, 0.5432, 0.9526, 0.5427, 0.9526, 0.5427, 0.9431, 0.5885, 0.9496, 0.5885, 0.9562, 0.5879, 0.9562, 0.5879, 0.9496, 0.717, 0.8371, 0.717, 0.8467, 0.7165, 0.8467, 0.7165, 0.8371, 0.471, 0.5637, 0.471, 0.5541, 0.4713, 0.5541, 0.4713, 0.5638, 0.4725, 0.5302, 0.4725, 0.5377, 0.4721, 0.5377, 0.4721, 0.5301, 0.4704, 0.7032, 0.4704, 0.6935, 0.4707, 0.6935, 0.4707, 0.7032, 0.4704, 0.6645, 0.4704, 0.6547, 0.4707, 0.6547, 0.4707, 0.6645, 0.4731, 0.7201, 0.4731, 0.7125, 0.4735, 0.7125, 0.4735, 0.7201, 0.4732, 0.6623, 0.4732, 0.6547, 0.4736, 0.6547, 0.4736, 0.6623, 0.4714, 0.605, 0.4714, 0.5966, 0.4718, 0.5966, 0.4718, 0.605, 0.385, 0.7178, 0.385, 0.7258, 0.3845, 0.7257, 0.3845, 0.7178, 0.4714, 0.617, 0.4714, 0.6086, 0.4718, 0.6086, 0.4718, 0.617, 0.2828, 0.7172, 0.2828, 0.7257, 0.2823, 0.7256, 0.2823, 0.7172, 0.472, 0.6327, 0.472, 0.6248, 0.4724, 0.6248, 0.4724, 0.6327, 0.4718, 0.6443, 0.4718, 0.6363, 0.4722, 0.6363, 0.4722, 0.6443, 0.4383, 0.8671, 0.4383, 0.8759, 0.438, 0.8759, 0.4374, 0.8757, 0.4372, 0.8752, 0.4372, 0.8679, 0.4374, 0.8673, 0.438, 0.8671, 0.437, 0.9491, 0.437, 0.9498, 0.4361, 0.9498, 0.4366, 0.9491, 0.3346, 0.9651, 0.3341, 0.9645, 0.335, 0.9645, 0.335, 0.9651, 0.4355, 0.9498, 0.4361, 0.9491, 0.4366, 0.9491, 0.4361, 0.9498, 0.4384, 0.7729, 0.4378, 0.7729, 0.4378, 0.7723, 0.4384, 0.7723, 0.437, 0.9505, 0.437, 0.951, 0.4357, 0.951, 0.4357, 0.9505, 0.4378, 0.7729, 0.4384, 0.7729, 0.4384, 0.7813, 0.4378, 0.7813, 0.3337, 0.9638, 0.3337, 0.9632, 0.335, 0.9632, 0.335, 0.9638, 0.3596, 0.952, 0.3596, 0.962, 0.3584, 0.962, 0.3578, 0.9617, 0.3576, 0.9612, 0.3576, 0.9528, 0.3578, 0.9522, 0.3584, 0.952, 0.4366, 0.8755, 0.4372, 0.8752, 0.4374, 0.8757, 0.4369, 0.8761, 0.4372, 0.8679, 0.4366, 0.8675, 0.4369, 0.8669, 0.4374, 0.8673, 0.4378, 0.7813, 0.4384, 0.7813, 0.4384, 0.7818, 0.4378, 0.7818, 0.3332, 0.9638, 0.3332, 0.9632, 0.3337, 0.9632, 0.3337, 0.9638, 0.3341, 0.9651, 0.3335, 0.9645, 0.3341, 0.9645, 0.3346, 0.9651, 0.4365, 0.7734, 0.4371, 0.7731, 0.4371, 0.7811, 0.4365, 0.7807, 0.4352, 0.951, 0.4352, 0.9504, 0.4357, 0.9505, 0.4357, 0.951, 0.4371, 0.7731, 0.4371, 0.7725, 0.4378, 0.7723, 0.4378, 0.7729, 0.4355, 0.9498, 0.4361, 0.9498, 0.4357, 0.9505, 0.4352, 0.9504, 0.4378, 0.7813, 0.4378, 0.7818, 0.4371, 0.7816, 0.4371, 0.7811, 0.3332, 0.9638, 0.3337, 0.9638, 0.3341, 0.9645, 0.3335, 0.9645, 0.4361, 0.9498, 0.437, 0.9498, 0.437, 0.9505, 0.4357, 0.9505, 0.4378, 0.7729, 0.4378, 0.7813, 0.4371, 0.7811, 0.4371, 0.7731, 0.335, 0.9645, 0.3341, 0.9645, 0.3337, 0.9638, 0.335, 0.9638, 0.4368, 0.9241, 0.4368, 0.9329, 0.4365, 0.9329, 0.4359, 0.9327, 0.4357, 0.9321, 0.4357, 0.9249, 0.4359, 0.9243, 0.4365, 0.9241, 0.3264, 0.9633, 0.3264, 0.9639, 0.3255, 0.9639, 0.3261, 0.9633, 0.3304, 0.9651, 0.3298, 0.9645, 0.3307, 0.9645, 0.3307, 0.9651, 0.325, 0.9639, 0.3255, 0.9632, 0.3261, 0.9633, 0.3255, 0.9639, 0.4384, 0.7848, 0.4378, 0.7848, 0.4378, 0.7843, 0.4384, 0.7843, 0.3264, 0.9646, 0.3264, 0.9651, 0.3252, 0.9651, 0.3252, 0.9646, 0.4378, 0.7848, 0.4384, 0.7848, 0.4384, 0.7932, 0.4378, 0.7932, 0.3294, 0.9638, 0.3294, 0.9632, 0.3307, 0.9632, 0.3307, 0.9638, 0.3909, 0.9472, 0.3909, 0.9572, 0.3896, 0.9572, 0.3891, 0.957, 0.3888, 0.9564, 0.3888, 0.948, 0.3891, 0.9475, 0.3896, 0.9472, 0.4352, 0.9325, 0.4357, 0.9321, 0.4359, 0.9327, 0.4354, 0.933, 0.4357, 0.9249, 0.4352, 0.9245, 0.4354, 0.9239, 0.4359, 0.9243, 0.4378, 0.7932, 0.4384, 0.7932, 0.4384, 0.7938, 0.4378, 0.7938, 0.3289, 0.9638, 0.3289, 0.9632, 0.3294, 0.9632, 0.3294, 0.9638, 0.3298, 0.9651, 0.3293, 0.9645, 0.3298, 0.9645, 0.3304, 0.9651, 0.4365, 0.7854, 0.4371, 0.785, 0.4371, 0.793, 0.4365, 0.7927, 0.3246, 0.9651, 0.3246, 0.9646, 0.3252, 0.9646, 0.3252, 0.9651, 0.4371, 0.785, 0.4371, 0.7845, 0.4378, 0.7843, 0.4378, 0.7848, 0.325, 0.9639, 0.3255, 0.9639, 0.3252, 0.9646, 0.3246, 0.9646, 0.4378, 0.7932, 0.4378, 0.7938, 0.4371, 0.7936, 0.4371, 0.793, 0.3289, 0.9638, 0.3294, 0.9638, 0.3298, 0.9645, 0.3293, 0.9645, 0.3255, 0.9639, 0.3264, 0.9639, 0.3264, 0.9646, 0.3252, 0.9646, 0.4378, 0.7848, 0.4378, 0.7932, 0.4371, 0.793, 0.4371, 0.785, 0.3307, 0.9645, 0.3298, 0.9645, 0.3294, 0.9638, 0.3307, 0.9638, 0.06793, 0.6977, 0.06793, 0.698, 0.06763, 0.698, 0.06763, 0.6976, 0.06483, 0.698, 0.06483, 0.6983, 0.06453, 0.6983, 0.06453, 0.6979, 0.06483, 0.6983, 0.06484, 0.6985, 0.06453, 0.6986, 0.06453, 0.6983, 0.199, 0.5786, 0.199, 0.5789, 0.1987, 0.5789, 0.1987, 0.5786, 0.199, 0.5789, 0.199, 0.5792, 0.1987, 0.5793, 0.1987, 0.5789, 0.08653, 0.6572, 0.08654, 0.657, 0.08684, 0.657, 0.08684, 0.6573, 0.08654, 0.657, 0.08654, 0.6566, 0.08684, 0.6566, 0.08684, 0.657, 0.08654, 0.6566, 0.08653, 0.6564, 0.08684, 0.6563, 0.08684, 0.6566, 0.06484, 0.6977, 0.06483, 0.698, 0.06453, 0.6979, 0.06453, 0.6976, 0.2044, 0.5786, 0.2044, 0.5787, 0.2042, 0.5787, 0.2042, 0.5786, 0.2069, 0.6471, 0.2069, 0.6473, 0.2067, 0.6473, 0.2067, 0.6471, 0.2042, 0.6471, 0.2042, 0.6473, 0.204, 0.6473, 0.204, 0.6471, 0.2042, 0.6474, 0.2042, 0.6476, 0.204, 0.6476, 0.204, 0.6474, 0.2044, 0.5787, 0.2044, 0.5789, 0.2042, 0.5789, 0.2042, 0.5787, 0.2017, 0.5787, 0.2017, 0.5789, 0.2015, 0.5789, 0.2015, 0.5787, 0.2069, 0.6473, 0.2069, 0.6475, 0.2067, 0.6475, 0.2067, 0.6473, 0.2042, 0.6473, 0.2042, 0.6474, 0.204, 0.6474, 0.204, 0.6473, 0.2017, 0.5789, 0.2017, 0.579, 0.2015, 0.579, 0.2015, 0.5789, 0.1955, 0.5796, 0.1952, 0.5795, 0.1953, 0.5793, 0.1955, 0.5794, 0.1958, 0.5795, 0.1955, 0.5796, 0.1955, 0.5794, 0.1956, 0.5793, 0.196, 0.5792, 0.1958, 0.5795, 0.1956, 0.5793, 0.1957, 0.5792, 0.196, 0.5789, 0.196, 0.5792, 0.1957, 0.5792, 0.1957, 0.579, 0.1958, 0.5787, 0.196, 0.5789, 0.1957, 0.579, 0.1956, 0.5789, 0.1955, 0.5786, 0.1958, 0.5787, 0.1956, 0.5789, 0.1955, 0.5788, 0.1952, 0.5787, 0.1955, 0.5786, 0.1955, 0.5788, 0.1953, 0.5789, 0.195, 0.5789, 0.1952, 0.5787, 0.1953, 0.5789, 0.1952, 0.579, 0.195, 0.5792, 0.195, 0.5789, 0.1952, 0.579, 0.1952, 0.5792, 0.1952, 0.5795, 0.195, 0.5792, 0.1952, 0.5792, 0.1953, 0.5793, 0.1955, 0.5794, 0.1953, 0.5793, 0.1952, 0.5792, 0.1952, 0.579, 0.1953, 0.5789, 0.1955, 0.5788, 0.1956, 0.5789, 0.1957, 0.579, 0.1957, 0.5792, 0.1956, 0.5793, 0.06763, 0.698, 0.06763, 0.6983, 0.06731, 0.6983, 0.06731, 0.698, 0.08358, 0.6563, 0.08388, 0.6564, 0.08375, 0.6566, 0.08358, 0.6566, 0.06453, 0.6976, 0.06453, 0.6979, 0.06421, 0.698, 0.06422, 0.6977, 0.08388, 0.6564, 0.08406, 0.6567, 0.08385, 0.6567, 0.08375, 0.6566, 0.06453, 0.6979, 0.06453, 0.6983, 0.06421, 0.6983, 0.06421, 0.698, 0.08406, 0.6567, 0.08406, 0.657, 0.08385, 0.6569, 0.08385, 0.6567, 0.06453, 0.6983, 0.06453, 0.6986, 0.06422, 0.6985, 0.06421, 0.6983, 0.08406, 0.657, 0.08388, 0.6572, 0.08375, 0.6571, 0.08385, 0.6569, 0.1987, 0.5786, 0.1987, 0.5789, 0.1984, 0.5789, 0.1984, 0.5786, 0.08388, 0.6572, 0.08358, 0.6573, 0.08358, 0.6571, 0.08375, 0.6571, 0.1987, 0.5789, 0.1987, 0.5793, 0.1984, 0.5792, 0.1984, 0.5789, 0.08358, 0.6573, 0.08329, 0.6572, 0.08342, 0.6571, 0.08358, 0.6571, 0.08684, 0.6573, 0.08684, 0.657, 0.08716, 0.657, 0.08715, 0.6572, 0.08329, 0.6572, 0.08311, 0.657, 0.08332, 0.6569, 0.08342, 0.6571, 0.08684, 0.657, 0.08684, 0.6566, 0.08716, 0.6566, 0.08716, 0.657, 0.08311, 0.657, 0.08311, 0.6567, 0.08332, 0.6567, 0.08332, 0.6569, 0.08684, 0.6566, 0.08684, 0.6563, 0.08715, 0.6564, 0.08716, 0.6566, 0.08311, 0.6567, 0.08329, 0.6564, 0.08342, 0.6566, 0.08332, 0.6567, 0.06763, 0.6976, 0.06763, 0.698, 0.06731, 0.698, 0.06731, 0.6977, 0.08329, 0.6564, 0.08358, 0.6563, 0.08358, 0.6566, 0.08342, 0.6566, 0.2017, 0.5786, 0.2017, 0.5787, 0.2015, 0.5787, 0.2015, 0.5786, 0.06793, 0.698, 0.06793, 0.6983, 0.06763, 0.6983, 0.06763, 0.698, 0.1414, 0.6607, 0.1414, 0.663, 0.1413, 0.663, 0.1413, 0.6607, 0.1413, 0.6679, 0.1413, 0.6655, 0.1414, 0.6655, 0.1414, 0.6679, 0.2013, 0.7067, 0.2013, 0.7091, 0.1998, 0.7091, 0.1998, 0.7067, 0.1413, 0.6758, 0.1413, 0.6743, 0.1414, 0.6743, 0.1414, 0.6758, 0.1414, 0.6704, 0.1414, 0.6718, 0.1413, 0.6718, 0.1413, 0.6704, 0.382, 0.7222, 0.3809, 0.7222, 0.3809, 0.7198, 0.382, 0.7198, 0.382, 0.7198, 0.3809, 0.7198, 0.3809, 0.7178, 0.382, 0.7178, 0.3325, 0.7238, 0.3314, 0.7238, 0.3314, 0.7218, 0.3326, 0.7218, 0.3326, 0.7218, 0.3314, 0.7218, 0.3314, 0.7194, 0.3326, 0.7194, 0.3326, 0.7194, 0.3314, 0.7194, 0.3314, 0.7173, 0.3325, 0.7173, 0.3117, 0.7175, 0.3129, 0.7175, 0.3129, 0.7196, 0.3117, 0.7196, 0.3117, 0.7196, 0.3129, 0.7196, 0.3129, 0.722, 0.3117, 0.722, 0.3117, 0.722, 0.3129, 0.722, 0.3129, 0.724, 0.3117, 0.724, 0.3092, 0.7239, 0.3081, 0.7239, 0.3081, 0.7217, 0.3093, 0.7217, 0.3093, 0.7217, 0.3081, 0.7217, 0.3081, 0.7194, 0.3093, 0.7194, 0.3525, 0.7246, 0.3525, 0.7264, 0.3519, 0.7264, 0.3519, 0.7246, 0.3093, 0.7194, 0.3081, 0.7194, 0.3081, 0.7175, 0.3092, 0.7175, 0.382, 0.7243, 0.3809, 0.7243, 0.3809, 0.7222, 0.382, 0.7222, 0.2947, 0.7086, 0.2947, 0.7067, 0.2956, 0.7065, 0.2956, 0.7088, 0.2947, 0.7067, 0.2938, 0.705, 0.2944, 0.7044, 0.2956, 0.7065, 0.2938, 0.705, 0.2921, 0.704, 0.2923, 0.7032, 0.2944, 0.7044, 0.2921, 0.704, 0.2901, 0.704, 0.2899, 0.7032, 0.2923, 0.7032, 0.2901, 0.704, 0.2884, 0.705, 0.2879, 0.7044, 0.2899, 0.7032, 0.2884, 0.705, 0.2875, 0.7067, 0.2867, 0.7065, 0.2879, 0.7044, 0.2875, 0.7067, 0.2875, 0.7086, 0.2867, 0.7088, 0.2867, 0.7065, 0.2875, 0.7086, 0.2884, 0.7103, 0.2879, 0.7109, 0.2867, 0.7088, 0.2884, 0.7103, 0.2901, 0.7113, 0.2899, 0.7121, 0.2879, 0.7109, 0.2901, 0.7113, 0.2921, 0.7113, 0.2923, 0.7121, 0.2899, 0.7121, 0.2921, 0.7113, 0.2938, 0.7103, 0.2944, 0.7109, 0.2923, 0.7121, 0.2938, 0.7103, 0.2947, 0.7086, 0.2956, 0.7088, 0.2944, 0.7109, 0.8484, 0.9616, 0.8484, 0.9636, 0.8475, 0.9653, 0.8458, 0.9662, 0.8438, 0.9662, 0.8421, 0.9653, 0.8412, 0.9636, 0.8412, 0.9616, 0.8421, 0.9599, 0.8438, 0.959, 0.8458, 0.959, 0.8475, 0.9599, 0.4709, 0.6487, 0.471, 0.6469, 0.4715, 0.6469, 0.4715, 0.6487, 0.4685, 0.6487, 0.4685, 0.6506, 0.4679, 0.6506, 0.4679, 0.6487, 0.3525, 0.7227, 0.3525, 0.7246, 0.3519, 0.7246, 0.3519, 0.7227, 0.4709, 0.6507, 0.4709, 0.6487, 0.4715, 0.6487, 0.4715, 0.6507, 0.4684, 0.6469, 0.4685, 0.6487, 0.4679, 0.6487, 0.4679, 0.6469, 0.3489, 0.7247, 0.3489, 0.7228, 0.3495, 0.7228, 0.3495, 0.7247, 0.3525, 0.721, 0.3525, 0.7227, 0.3519, 0.7227, 0.3519, 0.721, 0.471, 0.6522, 0.4709, 0.6507, 0.4715, 0.6507, 0.4715, 0.6522, 0.3489, 0.7228, 0.3489, 0.721, 0.3495, 0.721, 0.3495, 0.7228, 0.3489, 0.7264, 0.3489, 0.7247, 0.3495, 0.7247, 0.3495, 0.7264, 0.4685, 0.6506, 0.4684, 0.6522, 0.4679, 0.6522, 0.4679, 0.6506, 0.916, 0.9706, 0.9094, 0.971, 0.9094, 0.9614, 0.916, 0.961, 0.926, 0.9724, 0.9194, 0.9728, 0.9194, 0.9632, 0.926, 0.9629])
me_cube_012.materials.append(mat_mat_house)
me_cube_012.materials.append(mat_mat_house_bricks)
me_cube_012.use_remesh_fix_poles = True
me_cube_012.use_remesh_preserve_attributes = False
me_cube_012.update()
me_msh_chinmey = bpy.data.meshes.new('msh_chinmey')
me_msh_chinmey.from_pydata([(-1.24, 0.9587, 2.563), (-1.139, 0.8385, 2.612), (-1.222, 0.8454, 3.241), (-1.319, 0.9662, 3.235), (-1.105, 1.315, 2.635), (-1.215, 1.214, 2.563), (-1.294, 1.222, 3.235), (-1.176, 1.322, 3.241), (-0.8548, 0.8109, 2.817), (-0.7448, 0.9098, 2.89), (-0.8161, 0.9158, 3.261), (-0.9374, 0.8177, 3.255), (-0.7322, 1.17, 2.913), (-0.8211, 1.288, 2.841), (-0.8911, 1.295, 3.255), (-0.7909, 1.175, 3.261), (-1.295, 0.7923, 3.278), (-1.393, 0.913, 3.272), (-1.356, 1.289, 3.272), (-1.237, 1.388, 3.278), (-0.8274, 1.348, 3.298), (-0.7273, 1.229, 3.304), (-0.764, 0.8508, 3.304), (-0.8853, 0.7525, 3.298), (-1.222, 0.8574, 3.361), (-1.32, 0.9777, 3.356), (-1.298, 1.211, 3.356), (-1.178, 1.31, 3.361), (-0.9195, 1.285, 3.374), (-0.8197, 1.166, 3.38), (-0.8425, 0.9304, 3.38), (-0.9635, 0.8323, 3.374), (-1.304, 0.7932, 3.357), (-1.403, 0.9139, 3.352), (-1.366, 1.29, 3.352), (-1.247, 1.389, 3.357), (-0.8375, 1.349, 3.378), (-0.7373, 1.23, 3.384), (-0.774, 0.8519, 3.384), (-0.8954, 0.7535, 3.378), (-1.314, 0.9767, 3.308), (-1.216, 0.8569, 3.313), (-1.172, 1.31, 3.313), (-1.292, 1.211, 3.308), (-0.8136, 1.165, 3.332), (-0.9131, 1.285, 3.326), (-0.9571, 0.8317, 3.326), (-0.8366, 0.9295, 3.332), (-1.126, 1.351, 2.624), (-1.24, 1.251, 2.557), (-1.166, 0.8073, 2.601), (-1.271, 0.9275, 2.557), (-0.6833, 1.199, 2.923), (-0.7776, 1.317, 2.854), (-0.7151, 0.8713, 2.923), (-0.8178, 0.7734, 2.831), (-1.222, 1.25, 2.308), (-1.104, 1.349, 2.315), (-1.157, 0.8051, 2.315), (-1.253, 0.9254, 2.308), (-0.7507, 1.315, 2.34), (-0.6535, 1.197, 2.347), (-0.6854, 0.8681, 2.347), (-0.8036, 0.7708, 2.34)], [], [(8, 11, 2, 1), (4, 13, 53, 48), (10, 15, 21, 22), (8, 1, 50, 55), (0, 3, 6, 5), (12, 9, 54, 52), (26, 25, 40, 43), (18, 17, 33, 34), (2, 11, 23, 16), (4, 7, 14, 13), (31, 24, 32, 39), (16, 23, 39, 32), (20, 19, 35, 36), (22, 21, 37, 38), (24, 31, 46, 41), (30, 29, 44, 47), (44, 45, 42, 43, 40, 41, 46, 47), (28, 27, 42, 45), (51, 49, 56, 59), (27, 28, 36, 35), (29, 30, 38, 37), (25, 26, 34, 33), (14, 7, 19, 20), (55, 50, 58, 63), (48, 53, 60, 57), (52, 54, 62, 61), (12, 15, 10, 9), (6, 3, 17, 18), (1, 2, 3, 0), (7, 4, 5, 6), (15, 12, 13, 14), (11, 8, 9, 10), (6, 18, 19, 7), (21, 15, 14, 20), (23, 11, 10, 22), (2, 16, 17, 3), (20, 36, 37, 21), (39, 23, 22, 38), (16, 32, 33, 17), (35, 19, 18, 34), (32, 24, 25, 33), (27, 35, 34, 26), (29, 37, 36, 28), (31, 39, 38, 30), (30, 47, 46, 31), (40, 25, 24, 41), (26, 43, 42, 27), (44, 29, 28, 45), (49, 5, 4, 48), (12, 52, 53, 13), (52, 61, 60, 53), (56, 49, 48, 57), (58, 50, 51, 59), (55, 63, 62, 54), (50, 1, 0, 51), (8, 55, 54, 9), (0, 5, 49, 51)])
me_msh_chinmey.polygons.foreach_set('use_smooth', [True] * 57)
_uv = me_msh_chinmey.uv_layers.new(name='UVMap')
_uv.uv.foreach_set('vector', [0.1045, 0.9481, 0.1303, 0.9489, 0.1303, 0.9814, 0.09636, 0.9819, 0.3874, 0.8274, 0.3955, 0.8612, 0.3957, 0.8622, 0.3871, 0.8262, 0.3939, 0.9232, 0.3939, 0.892, 0.3939, 0.8894, 0.3939, 0.9258, 0.3955, 0.9423, 0.3874, 0.9761, 0.3871, 0.9772, 0.3957, 0.9413, 0.09353, 0.7774, 0.1303, 0.7774, 0.1303, 0.8082, 0.09353, 0.8082, 0.315, 0.8842, 0.315, 0.9155, 0.315, 0.9172, 0.315, 0.8826, 0.4444, 0.8964, 0.4444, 0.9189, 0.4444, 0.9189, 0.4444, 0.8963, 0.3939, 0.8109, 0.3939, 0.7747, 0.3939, 0.7747, 0.3939, 0.8109, 0.3939, 0.9814, 0.3939, 0.9489, 0.3939, 0.9464, 0.3939, 0.9838, 0.09636, 0.8333, 0.1303, 0.8338, 0.1303, 0.8663, 0.1045, 0.8671, 0.4109, 0.9294, 0.4345, 0.9294, 0.4414, 0.9363, 0.404, 0.9363, 0.3939, 0.9838, 0.3939, 0.9464, 0.3939, 0.9464, 0.3939, 0.9838, 0.3939, 0.8688, 0.3939, 0.8314, 0.3939, 0.8314, 0.3939, 0.8688, 0.3939, 0.9258, 0.3939, 0.8894, 0.3939, 0.8894, 0.3939, 0.9258, 0.4345, 0.9294, 0.4109, 0.9294, 0.4109, 0.9294, 0.4345, 0.9294, 0.4008, 0.9189, 0.4008, 0.8963, 0.4008, 0.8962, 0.4008, 0.919, 0.4008, 0.8962, 0.4109, 0.8858, 0.4345, 0.8858, 0.4444, 0.8963, 0.4444, 0.9189, 0.4345, 0.9294, 0.4109, 0.9294, 0.4008, 0.919, 0.4109, 0.8858, 0.4345, 0.8858, 0.4345, 0.8858, 0.4109, 0.8858, 0.3845, 0.7699, 0.3845, 0.804, 0.3639, 0.8041, 0.3639, 0.7698, 0.4345, 0.8858, 0.4109, 0.8858, 0.404, 0.8789, 0.4414, 0.8789, 0.4008, 0.8963, 0.4008, 0.9189, 0.3939, 0.9258, 0.3939, 0.8894, 0.4444, 0.9189, 0.4444, 0.8964, 0.4513, 0.8895, 0.4513, 0.9257, 0.3939, 0.8663, 0.3939, 0.8338, 0.3939, 0.8314, 0.3939, 0.8688, 0.3957, 0.9413, 0.3871, 0.9772, 0.3639, 0.9771, 0.3639, 0.9413, 0.3871, 0.8262, 0.3957, 0.8622, 0.3639, 0.8622, 0.3639, 0.8264, 0.3983, 0.8845, 0.3983, 0.919, 0.3639, 0.9191, 0.3639, 0.8844, 0.1073, 0.892, 0.1303, 0.892, 0.1303, 0.9232, 0.1073, 0.9232, 0.3939, 0.8082, 0.3939, 0.7774, 0.3939, 0.7747, 0.3939, 0.8109, 0.09676, 0.7641, 0.1299, 0.7641, 0.1303, 0.7774, 0.09353, 0.7774, 0.1303, 0.8338, 0.09636, 0.8333, 0.09353, 0.8082, 0.1303, 0.8082, 0.1303, 0.892, 0.1073, 0.892, 0.1045, 0.8671, 0.1303, 0.8663, 0.1303, 0.9489, 0.1045, 0.9481, 0.1073, 0.9232, 0.1303, 0.9232, 0.3939, 0.8082, 0.3939, 0.8109, 0.3939, 0.8314, 0.3939, 0.8338, 0.3939, 0.8894, 0.3939, 0.892, 0.3939, 0.8663, 0.3939, 0.8688, 0.3939, 0.9464, 0.3939, 0.9489, 0.3939, 0.9232, 0.3939, 0.9258, 0.3939, 0.7641, 0.3939, 0.7641, 0.3939, 0.7747, 0.3939, 0.7774, 0.3939, 0.8688, 0.3939, 0.8688, 0.3939, 0.8894, 0.3939, 0.8894, 0.3939, 0.9464, 0.3939, 0.9464, 0.3939, 0.9258, 0.3939, 0.9258, 0.3939, 0.7641, 0.3939, 0.7641, 0.3939, 0.7747, 0.3939, 0.7747, 0.3939, 0.8314, 0.3939, 0.8314, 0.3939, 0.8109, 0.3939, 0.8109, 0.4414, 0.9363, 0.4345, 0.9294, 0.4444, 0.9189, 0.4513, 0.9257, 0.4345, 0.8858, 0.4414, 0.8789, 0.4513, 0.8895, 0.4444, 0.8964, 0.4008, 0.8963, 0.3939, 0.8894, 0.404, 0.8789, 0.4109, 0.8858, 0.4109, 0.9294, 0.404, 0.9363, 0.3939, 0.9258, 0.4008, 0.9189, 0.4008, 0.9189, 0.4008, 0.919, 0.4109, 0.9294, 0.4109, 0.9294, 0.4444, 0.9189, 0.4444, 0.9189, 0.4345, 0.9294, 0.4345, 0.9294, 0.4444, 0.8964, 0.4444, 0.8963, 0.4345, 0.8858, 0.4345, 0.8858, 0.4008, 0.8962, 0.4008, 0.8963, 0.4109, 0.8858, 0.4109, 0.8858, 0.3845, 0.804, 0.3845, 0.8023, 0.3874, 0.8274, 0.3871, 0.8262, 0.315, 0.8842, 0.315, 0.8826, 0.315, 0.8712, 0.315, 0.8712, 0.3983, 0.8845, 0.3639, 0.8844, 0.3639, 0.8622, 0.3957, 0.8622, 0.3639, 0.8041, 0.3845, 0.804, 0.3871, 0.8262, 0.3639, 0.8264, 0.3639, 0.7582, 0.3845, 0.7582, 0.3845, 0.7699, 0.3639, 0.7698, 0.3957, 0.9413, 0.3639, 0.9413, 0.3639, 0.9191, 0.3983, 0.919, 0.3845, 0.7582, 0.3845, 0.7582, 0.3845, 0.7716, 0.3845, 0.7699, 0.315, 0.9286, 0.315, 0.9286, 0.315, 0.9172, 0.315, 0.9155, 0.3845, 0.7716, 0.3845, 0.8023, 0.3845, 0.804, 0.3845, 0.7699])
me_msh_chinmey.use_remesh_fix_poles = True
me_msh_chinmey.use_remesh_preserve_attributes = False
me_msh_chinmey.update()

# ---- objects
ob_player_house_one_lp = bpy.data.objects.new('Player_House_One_LP', me_cube_012)
ob_chimney = bpy.data.objects.new('Chimney', me_msh_chinmey)

# ---- transforms, parenting, visibility, modifiers, constraints
ob_player_house_one_lp.location = (0.0, 0.0, 0.0)
ob_chimney.location = (-0.2586, -0.7621, 0.0)
_m = ob_chimney.modifiers.new('Auto Smooth', 'NODES')
_m.node_group = ng_auto_smooth
_gi = [s.identifier for s in ng_auto_smooth.interface.items_tree if s.item_type == 'SOCKET' and s.in_out == 'INPUT']
_m[_gi[1]] = 0.5236  # Angle

# ---- collection membership
col_collection_2.objects.link(ob_player_house_one_lp)
col_collection_2.objects.link(ob_chimney)

# ---- scene / render settings (as saved in the file)
scene.frame_start = 1; scene.frame_end = 250; scene.frame_set(2)
scene.render.engine = 'BLENDER_EEVEE_NEXT'
scene.cycles.sampling_pattern = 'TABULATED_SOBOL'
scene.cycles.use_light_tree = False
scene.view_settings.view_transform = 'Filmic'
bpy.context.view_layer.update()

# ---- added for rendering (the .blend has no active camera and no usable light): camera, sun
cam_auto = bpy.data.cameras.new('AutoCamera')
cam_auto.lens = 50.0
cam_auto.sensor_width = 36.0
cam_auto.clip_end = 1000.0
ob_auto_camera = bpy.data.objects.new('AutoCamera', cam_auto)
scene.collection.objects.link(ob_auto_camera)
ob_auto_camera.location = (6.77167, -8.12601, 7.13347)
ob_auto_camera.rotation_euler = (1.09748, -7.21219e-08, 0.694738)
scene.camera = ob_auto_camera
light_auto_sun = bpy.data.lights.new('AutoSun', 'SUN')
light_auto_sun.energy = 3.0
light_auto_sun.angle = 0.0523599
ob_auto_sun = bpy.data.objects.new('AutoSun', light_auto_sun)
scene.collection.objects.link(ob_auto_sun)
ob_auto_sun.rotation_euler = (0.872665, 0.174533, 0.523599)
bpy.context.view_layer.update()
